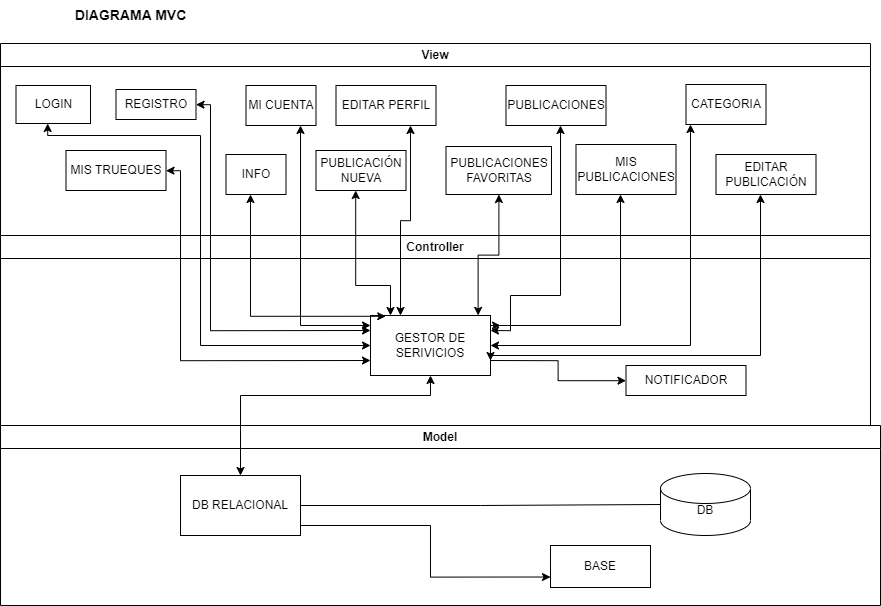

The diagram above was exported from draw.io. Its source (the exported page's mxGraphModel, read from the mxfile embedded in the PNG):
<mxGraphModel dx="2864" dy="1648" grid="1" gridSize="10" guides="1" tooltips="1" connect="1" arrows="1" fold="1" page="1" pageScale="1" pageWidth="1169" pageHeight="826" background="none" math="0" shadow="0">
  <root>
    <mxCell id="0" />
    <mxCell id="1" parent="0" />
    <mxCell id="2" value="View" style="swimlane;whiteSpace=wrap" parent="1" vertex="1">
      <mxGeometry x="170" y="128" width="870" height="192" as="geometry" />
    </mxCell>
    <mxCell id="auhLp7KgoVz-LVl_8Ql1-2" value="LOGIN" style="rounded=0;whiteSpace=wrap;html=1;" vertex="1" parent="2">
      <mxGeometry x="15.5" y="42" width="74.5" height="38" as="geometry" />
    </mxCell>
    <mxCell id="auhLp7KgoVz-LVl_8Ql1-10" value="CATEGORIA" style="whiteSpace=wrap;html=1;" vertex="1" parent="2">
      <mxGeometry x="685.5" y="41" width="80" height="40" as="geometry" />
    </mxCell>
    <mxCell id="auhLp7KgoVz-LVl_8Ql1-11" value="EDITAR PERFIL" style="whiteSpace=wrap;html=1;" vertex="1" parent="2">
      <mxGeometry x="335.5" y="42" width="100" height="40" as="geometry" />
    </mxCell>
    <mxCell id="auhLp7KgoVz-LVl_8Ql1-12" value="EDITAR PUBLICACIÓN" style="whiteSpace=wrap;html=1;" vertex="1" parent="2">
      <mxGeometry x="715.5" y="111" width="100" height="40" as="geometry" />
    </mxCell>
    <mxCell id="auhLp7KgoVz-LVl_8Ql1-14" value="MI CUENTA" style="whiteSpace=wrap;html=1;" vertex="1" parent="2">
      <mxGeometry x="245.5" y="42" width="70" height="40" as="geometry" />
    </mxCell>
    <mxCell id="auhLp7KgoVz-LVl_8Ql1-17" value="PUBLICACIONES" style="whiteSpace=wrap;html=1;" vertex="1" parent="2">
      <mxGeometry x="505.5" y="42" width="100" height="40" as="geometry" />
    </mxCell>
    <mxCell id="auhLp7KgoVz-LVl_8Ql1-19" value="REGISTRO" style="whiteSpace=wrap;html=1;" vertex="1" parent="2">
      <mxGeometry x="115.5" y="46" width="80" height="30" as="geometry" />
    </mxCell>
    <mxCell id="auhLp7KgoVz-LVl_8Ql1-7" value="INFO" style="whiteSpace=wrap;html=1;" vertex="1" parent="2">
      <mxGeometry x="225.5" y="111" width="60" height="40" as="geometry" />
    </mxCell>
    <mxCell id="auhLp7KgoVz-LVl_8Ql1-15" value="MIS PUBLICACIONES" style="whiteSpace=wrap;html=1;" vertex="1" parent="2">
      <mxGeometry x="575.5" y="101" width="100" height="50" as="geometry" />
    </mxCell>
    <mxCell id="auhLp7KgoVz-LVl_8Ql1-22" value="PUBLICACIONES FAVORITAS" style="whiteSpace=wrap;html=1;" vertex="1" parent="2">
      <mxGeometry x="445.5" y="103" width="105.5" height="48" as="geometry" />
    </mxCell>
    <mxCell id="auhLp7KgoVz-LVl_8Ql1-23" value="PUBLICACIÓN NUEVA" style="whiteSpace=wrap;html=1;" vertex="1" parent="2">
      <mxGeometry x="315.5" y="107" width="90" height="40" as="geometry" />
    </mxCell>
    <mxCell id="auhLp7KgoVz-LVl_8Ql1-16" value="MIS TRUEQUES" style="whiteSpace=wrap;html=1;" vertex="1" parent="2">
      <mxGeometry x="65.5" y="107" width="100" height="40" as="geometry" />
    </mxCell>
    <mxCell id="46-w7W2TwO2V2LRWq-U5-42" value="Controller" style="swimlane;whiteSpace=wrap" parent="1" vertex="1">
      <mxGeometry x="170" y="320" width="870" height="190" as="geometry" />
    </mxCell>
    <mxCell id="auhLp7KgoVz-LVl_8Ql1-25" value="NOTIFICADOR" style="whiteSpace=wrap;html=1;" vertex="1" parent="46-w7W2TwO2V2LRWq-U5-42">
      <mxGeometry x="625.5" y="130" width="120" height="30" as="geometry" />
    </mxCell>
    <mxCell id="46-w7W2TwO2V2LRWq-U5-43" value="Model" style="swimlane;whiteSpace=wrap" parent="1" vertex="1">
      <mxGeometry x="170" y="510" width="880" height="180" as="geometry" />
    </mxCell>
    <mxCell id="auhLp7KgoVz-LVl_8Ql1-42" value="DB" style="shape=cylinder3;whiteSpace=wrap;html=1;boundedLbl=1;backgroundOutline=1;size=15;" vertex="1" parent="46-w7W2TwO2V2LRWq-U5-43">
      <mxGeometry x="660" y="48" width="90" height="62" as="geometry" />
    </mxCell>
    <mxCell id="auhLp7KgoVz-LVl_8Ql1-45" value="BASE" style="whiteSpace=wrap;html=1;" vertex="1" parent="46-w7W2TwO2V2LRWq-U5-43">
      <mxGeometry x="550" y="120" width="100" height="42" as="geometry" />
    </mxCell>
    <mxCell id="auhLp7KgoVz-LVl_8Ql1-41" value="DB RELACIONAL" style="whiteSpace=wrap;html=1;" vertex="1" parent="46-w7W2TwO2V2LRWq-U5-43">
      <mxGeometry x="180" y="50" width="120" height="60" as="geometry" />
    </mxCell>
    <mxCell id="auhLp7KgoVz-LVl_8Ql1-43" style="edgeStyle=orthogonalEdgeStyle;rounded=0;orthogonalLoop=1;jettySize=auto;html=1;entryX=0;entryY=0.5;entryDx=0;entryDy=0;entryPerimeter=0;startArrow=none;startFill=0;endArrow=none;endFill=0;" edge="1" parent="46-w7W2TwO2V2LRWq-U5-43" source="auhLp7KgoVz-LVl_8Ql1-41" target="auhLp7KgoVz-LVl_8Ql1-42">
      <mxGeometry relative="1" as="geometry" />
    </mxCell>
    <mxCell id="auhLp7KgoVz-LVl_8Ql1-47" style="edgeStyle=orthogonalEdgeStyle;rounded=0;orthogonalLoop=1;jettySize=auto;html=1;entryX=0;entryY=0.75;entryDx=0;entryDy=0;startArrow=none;startFill=0;endArrow=classic;endFill=1;" edge="1" parent="46-w7W2TwO2V2LRWq-U5-43" source="auhLp7KgoVz-LVl_8Ql1-41" target="auhLp7KgoVz-LVl_8Ql1-45">
      <mxGeometry relative="1" as="geometry">
        <Array as="points">
          <mxPoint x="430" y="100" />
          <mxPoint x="430" y="152" />
        </Array>
      </mxGeometry>
    </mxCell>
    <mxCell id="auhLp7KgoVz-LVl_8Ql1-3" value="DIAGRAMA MVC" style="text;html=1;align=center;verticalAlign=middle;resizable=0;points=[];autosize=1;strokeColor=none;fillColor=none;fontStyle=1;fontSize=14;" vertex="1" parent="1">
      <mxGeometry x="235" y="85" width="130" height="30" as="geometry" />
    </mxCell>
    <mxCell id="auhLp7KgoVz-LVl_8Ql1-49" style="edgeStyle=orthogonalEdgeStyle;rounded=0;orthogonalLoop=1;jettySize=auto;html=1;startArrow=classic;startFill=1;endArrow=classic;endFill=1;" edge="1" parent="1" source="auhLp7KgoVz-LVl_8Ql1-24" target="auhLp7KgoVz-LVl_8Ql1-41">
      <mxGeometry relative="1" as="geometry">
        <Array as="points">
          <mxPoint x="600" y="480" />
          <mxPoint x="410" y="480" />
        </Array>
      </mxGeometry>
    </mxCell>
    <mxCell id="auhLp7KgoVz-LVl_8Ql1-24" value="GESTOR DE SERIVICIOS" style="whiteSpace=wrap;html=1;" vertex="1" parent="1">
      <mxGeometry x="540" y="400" width="120" height="60" as="geometry" />
    </mxCell>
    <mxCell id="auhLp7KgoVz-LVl_8Ql1-27" style="edgeStyle=orthogonalEdgeStyle;rounded=0;orthogonalLoop=1;jettySize=auto;html=1;entryX=0;entryY=0.5;entryDx=0;entryDy=0;endArrow=classic;endFill=1;startArrow=classic;startFill=1;" edge="1" parent="1" source="auhLp7KgoVz-LVl_8Ql1-2" target="auhLp7KgoVz-LVl_8Ql1-24">
      <mxGeometry relative="1" as="geometry">
        <mxPoint x="230" y="210" as="sourcePoint" />
        <Array as="points">
          <mxPoint x="217" y="220" />
          <mxPoint x="370" y="220" />
          <mxPoint x="370" y="430" />
        </Array>
      </mxGeometry>
    </mxCell>
    <mxCell id="auhLp7KgoVz-LVl_8Ql1-28" style="edgeStyle=orthogonalEdgeStyle;rounded=0;orthogonalLoop=1;jettySize=auto;html=1;entryX=0;entryY=0.75;entryDx=0;entryDy=0;endArrow=classic;endFill=1;startArrow=classic;startFill=1;" edge="1" parent="1" source="auhLp7KgoVz-LVl_8Ql1-16" target="auhLp7KgoVz-LVl_8Ql1-24">
      <mxGeometry relative="1" as="geometry">
        <Array as="points">
          <mxPoint x="350" y="255" />
          <mxPoint x="350" y="445" />
        </Array>
      </mxGeometry>
    </mxCell>
    <mxCell id="auhLp7KgoVz-LVl_8Ql1-29" style="edgeStyle=orthogonalEdgeStyle;rounded=0;orthogonalLoop=1;jettySize=auto;html=1;entryX=0;entryY=0.25;entryDx=0;entryDy=0;startArrow=classic;startFill=1;endArrow=classic;endFill=1;" edge="1" parent="1" source="auhLp7KgoVz-LVl_8Ql1-19" target="auhLp7KgoVz-LVl_8Ql1-24">
      <mxGeometry relative="1" as="geometry">
        <Array as="points">
          <mxPoint x="380" y="189" />
          <mxPoint x="380" y="415" />
        </Array>
      </mxGeometry>
    </mxCell>
    <mxCell id="auhLp7KgoVz-LVl_8Ql1-30" style="edgeStyle=orthogonalEdgeStyle;rounded=0;orthogonalLoop=1;jettySize=auto;html=1;entryX=0.127;entryY=0.013;entryDx=0;entryDy=0;entryPerimeter=0;startArrow=classic;startFill=1;endArrow=classic;endFill=1;" edge="1" parent="1" source="auhLp7KgoVz-LVl_8Ql1-7" target="auhLp7KgoVz-LVl_8Ql1-24">
      <mxGeometry relative="1" as="geometry">
        <Array as="points">
          <mxPoint x="420" y="401" />
        </Array>
      </mxGeometry>
    </mxCell>
    <mxCell id="auhLp7KgoVz-LVl_8Ql1-31" style="edgeStyle=orthogonalEdgeStyle;rounded=0;orthogonalLoop=1;jettySize=auto;html=1;startArrow=classic;startFill=1;endArrow=classic;endFill=1;" edge="1" parent="1" source="auhLp7KgoVz-LVl_8Ql1-14" target="auhLp7KgoVz-LVl_8Ql1-24">
      <mxGeometry relative="1" as="geometry">
        <Array as="points">
          <mxPoint x="470" y="410" />
        </Array>
      </mxGeometry>
    </mxCell>
    <mxCell id="auhLp7KgoVz-LVl_8Ql1-32" style="edgeStyle=orthogonalEdgeStyle;rounded=0;orthogonalLoop=1;jettySize=auto;html=1;startArrow=classic;startFill=1;endArrow=classic;endFill=1;" edge="1" parent="1" source="auhLp7KgoVz-LVl_8Ql1-23" target="auhLp7KgoVz-LVl_8Ql1-24">
      <mxGeometry relative="1" as="geometry">
        <Array as="points">
          <mxPoint x="525" y="370" />
          <mxPoint x="560" y="370" />
        </Array>
      </mxGeometry>
    </mxCell>
    <mxCell id="auhLp7KgoVz-LVl_8Ql1-33" style="edgeStyle=orthogonalEdgeStyle;rounded=0;orthogonalLoop=1;jettySize=auto;html=1;startArrow=classic;startFill=1;endArrow=classic;endFill=1;" edge="1" parent="1" source="auhLp7KgoVz-LVl_8Ql1-11">
      <mxGeometry relative="1" as="geometry">
        <mxPoint x="570" y="400" as="targetPoint" />
        <Array as="points">
          <mxPoint x="580" y="305" />
          <mxPoint x="570" y="305" />
          <mxPoint x="570" y="400" />
        </Array>
      </mxGeometry>
    </mxCell>
    <mxCell id="auhLp7KgoVz-LVl_8Ql1-34" style="edgeStyle=orthogonalEdgeStyle;rounded=0;orthogonalLoop=1;jettySize=auto;html=1;entryX=0.897;entryY=-0.002;entryDx=0;entryDy=0;entryPerimeter=0;startArrow=classic;startFill=1;endArrow=classic;endFill=1;" edge="1" parent="1" source="auhLp7KgoVz-LVl_8Ql1-22" target="auhLp7KgoVz-LVl_8Ql1-24">
      <mxGeometry relative="1" as="geometry" />
    </mxCell>
    <mxCell id="auhLp7KgoVz-LVl_8Ql1-35" style="edgeStyle=orthogonalEdgeStyle;rounded=0;orthogonalLoop=1;jettySize=auto;html=1;entryX=1;entryY=0.25;entryDx=0;entryDy=0;startArrow=classic;startFill=1;endArrow=classic;endFill=1;" edge="1" parent="1" source="auhLp7KgoVz-LVl_8Ql1-17" target="auhLp7KgoVz-LVl_8Ql1-24">
      <mxGeometry relative="1" as="geometry">
        <Array as="points">
          <mxPoint x="730" y="380" />
          <mxPoint x="680" y="380" />
          <mxPoint x="680" y="415" />
        </Array>
      </mxGeometry>
    </mxCell>
    <mxCell id="auhLp7KgoVz-LVl_8Ql1-36" style="edgeStyle=orthogonalEdgeStyle;rounded=0;orthogonalLoop=1;jettySize=auto;html=1;startArrow=classic;startFill=1;endArrow=classic;endFill=1;" edge="1" parent="1" source="auhLp7KgoVz-LVl_8Ql1-15">
      <mxGeometry relative="1" as="geometry">
        <mxPoint x="670" y="410" as="targetPoint" />
        <Array as="points">
          <mxPoint x="790" y="410" />
          <mxPoint x="660" y="410" />
        </Array>
      </mxGeometry>
    </mxCell>
    <mxCell id="auhLp7KgoVz-LVl_8Ql1-38" style="edgeStyle=orthogonalEdgeStyle;rounded=0;orthogonalLoop=1;jettySize=auto;html=1;startArrow=classic;startFill=1;endArrow=classic;endFill=1;entryX=1;entryY=0.5;entryDx=0;entryDy=0;" edge="1" parent="1" source="auhLp7KgoVz-LVl_8Ql1-10" target="auhLp7KgoVz-LVl_8Ql1-24">
      <mxGeometry relative="1" as="geometry">
        <mxPoint x="740" y="460" as="targetPoint" />
        <Array as="points">
          <mxPoint x="860" y="430" />
        </Array>
      </mxGeometry>
    </mxCell>
    <mxCell id="auhLp7KgoVz-LVl_8Ql1-39" style="edgeStyle=orthogonalEdgeStyle;rounded=0;orthogonalLoop=1;jettySize=auto;html=1;entryX=1;entryY=0.75;entryDx=0;entryDy=0;startArrow=classic;startFill=1;endArrow=classic;endFill=1;" edge="1" parent="1" source="auhLp7KgoVz-LVl_8Ql1-12" target="auhLp7KgoVz-LVl_8Ql1-24">
      <mxGeometry relative="1" as="geometry">
        <Array as="points">
          <mxPoint x="930" y="440" />
          <mxPoint x="660" y="440" />
        </Array>
      </mxGeometry>
    </mxCell>
    <mxCell id="auhLp7KgoVz-LVl_8Ql1-40" style="edgeStyle=orthogonalEdgeStyle;rounded=0;orthogonalLoop=1;jettySize=auto;html=1;entryX=1;entryY=0.75;entryDx=0;entryDy=0;startArrow=classic;startFill=1;endArrow=none;endFill=0;" edge="1" parent="1" source="auhLp7KgoVz-LVl_8Ql1-25" target="auhLp7KgoVz-LVl_8Ql1-24">
      <mxGeometry relative="1" as="geometry" />
    </mxCell>
  </root>
</mxGraphModel>